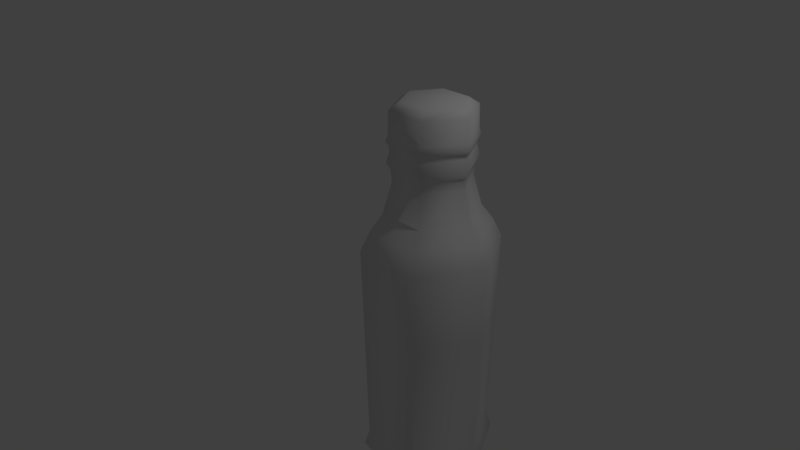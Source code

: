 # Source: soylent2.blend  (saved by Blender 2.78.0; exported with 4.5.12 LTS)
import bpy
from mathutils import Matrix  # noqa: F401  (used for matrix-valued properties, if any)

bpy.ops.wm.read_factory_settings(use_empty=True)
scene = bpy.context.scene
scene.name = 'Scene'

# ---- collections
col_collection_1 = bpy.data.collections.new('Collection 1'); scene.collection.children.link(col_collection_1)

# ---- world
world_world = bpy.data.worlds.new('World'); scene.world = world_world
world_world.color = (0.05088, 0.05088, 0.05088)
world_world.use_sun_shadow = False
world_world.sun_shadow_jitter_overblur = 0.0
world_world.cycles.sampling_method = 'MANUAL'

# ---- cameras
cam_camera = bpy.data.cameras.new('Camera')
cam_camera.clip_end = 100.0
cam_camera.lens = 35.0
cam_camera.sensor_width = 32.0
cam_camera.sensor_height = 18.0
cam_camera.ortho_scale = 7.314
cam_camera.dof.focus_distance = 0.0
cam_camera.dof.aperture_fstop = 128.0

# ---- lights
light_lamp = bpy.data.lights.new('Lamp', 'POINT')
light_lamp.transmission_factor = 0.0
light_lamp.cutoff_distance = 30.0
light_lamp.energy = 100.0
light_lamp.shadow_buffer_clip_start = 1.001
light_lamp.shadow_soft_size = 0.1
light_lamp.shadow_maximum_resolution = 0.006
light_lamp.use_absolute_resolution = True

# ---- meshes
me_cylinder_002 = bpy.data.meshes.new('Cylinder.002')
me_cylinder_002.from_pydata([(1.089, 0.1725, -2.539), (1.089, -0.1791, 2.308), (1.782, -0.228, -2.539), (1.478, -0.4038, 2.308), (1.782, -1.029, -2.539), (1.478, -0.8533, 2.308), (1.089, -1.43, -2.539), (1.089, -1.078, 2.308), (0.3949, -1.029, -2.539), (0.6995, -0.8533, 2.308), (0.3949, -0.228, -2.539), (0.6995, -0.4038, 2.308), (1.089, 0.357, -2.264), (1.942, -0.1358, -2.264), (1.942, -1.121, -2.264), (1.089, -1.614, -2.264), (0.2352, -1.121, -2.264), (0.2352, -0.1358, -2.264), (1.089, 0.2827, -2.076), (1.878, -0.173, -2.076), (1.878, -1.084, -2.076), (1.089, -1.54, -2.076), (0.2996, -1.084, -2.076), (0.2996, -0.173, -2.076), (1.089, 0.3613, 0.5506), (1.946, -0.1337, 0.5506), (1.946, -1.123, 0.5506), (1.089, -1.618, 0.5506), (0.2315, -1.123, 0.5506), (0.2315, -0.1337, 0.5506), (1.089, 0.2313, 0.7822), (1.833, -0.1987, 0.7822), (1.833, -1.058, 0.7822), (1.089, -1.488, 0.7822), (0.3441, -1.058, 0.7822), (0.3441, -0.1987, 0.7822), (1.089, 0.05142, 0.9942), (1.678, -0.2886, 0.9942), (1.678, -0.9686, 0.9942), (1.089, -1.309, 0.9942), (0.4998, -0.9686, 0.9942), (0.4998, -0.2886, 0.9942), (1.089, -0.07463, 1.38), (1.568, -0.3516, 1.38), (1.568, -0.9055, 1.38), (1.089, -1.183, 1.38), (0.609, -0.9055, 1.38), (0.609, -0.3516, 1.38), (1.089, -0.05868, 1.523), (1.582, -0.3436, 1.523), (1.582, -0.9135, 1.523), (1.089, -1.198, 1.523), (0.5952, -0.9135, 1.523), (0.5952, -0.3436, 1.523), (1.089, -0.0002492, 1.616), (1.633, -0.3144, 1.616), (1.633, -0.9427, 1.616), (1.089, -1.257, 1.616), (0.5446, -0.9427, 1.616), (0.5446, -0.3144, 1.616), (1.089, -0.04123, 1.743), (1.597, -0.3349, 1.743), (1.597, -0.9222, 1.743), (1.089, -1.216, 1.743), (0.5801, -0.9222, 1.743), (0.5801, -0.3349, 1.743), (1.089, -0.03167, 1.814), (1.606, -0.3301, 1.814), (1.606, -0.927, 1.814), (1.089, -1.225, 1.814), (0.5718, -0.927, 1.814), (0.5718, -0.3301, 1.814), (1.089, 0.007942, 1.862), (1.64, -0.3103, 1.862), (1.64, -0.9468, 1.862), (1.089, -1.265, 1.862), (0.5375, -0.9468, 1.862), (0.5375, -0.3103, 1.862), (1.089, -0.02103, 1.935), (1.615, -0.3248, 1.935), (1.615, -0.9323, 1.935), (1.089, -1.236, 1.935), (0.5626, -0.9323, 1.935), (0.5626, -0.3248, 1.935), (1.089, -0.02957, 2.221), (1.607, -0.3291, 2.221), (1.607, -0.9281, 2.221), (1.089, -1.228, 2.221), (0.57, -0.9281, 2.221), (0.57, -0.3291, 2.221), (1.92, -0.1489, -0.4689), (1.92, -1.108, -0.4689), (1.089, -1.588, -0.4689), (0.2579, -1.108, -0.4689), (0.2579, -0.1489, -0.4689), (1.089, 0.3307, -0.4689)], [], [(1, 85, 84), (3, 86, 85), (5, 87, 86), (7, 88, 87), (1, 9, 5), (9, 89, 88), (11, 84, 89), (2, 6, 10), (17, 0, 10), (16, 10, 8), (15, 8, 6), (14, 6, 4), (13, 4, 2), (12, 2, 0), (23, 12, 17), (22, 17, 16), (21, 16, 15), (20, 15, 14), (13, 20, 14), (12, 19, 13), (29, 95, 94), (93, 29, 94), (27, 93, 92), (91, 27, 92), (25, 91, 90), (24, 90, 95), (35, 24, 29), (34, 29, 28), (33, 28, 27), (26, 33, 27), (31, 26, 25), (30, 25, 24), (41, 30, 35), (40, 35, 34), (39, 34, 33), (38, 33, 32), (37, 32, 31), (36, 31, 30), (41, 42, 36), (46, 41, 40), (45, 40, 39), (44, 39, 38), (43, 38, 37), (42, 37, 36), (47, 48, 42), (52, 47, 46), (51, 46, 45), (50, 45, 44), (49, 44, 43), (48, 43, 42), (53, 54, 48), (58, 53, 52), (57, 52, 51), (50, 57, 51), (55, 50, 49), (54, 49, 48), (65, 54, 59), (64, 59, 58), (63, 58, 57), (62, 57, 56), (61, 56, 55), (60, 55, 54), (65, 66, 60), (70, 65, 64), (69, 64, 63), (68, 63, 62), (67, 62, 61), (66, 61, 60), (77, 66, 71), (76, 71, 70), (75, 70, 69), (74, 69, 68), (73, 68, 67), (72, 67, 66), (77, 78, 72), (82, 77, 76), (81, 76, 75), (74, 81, 75), (79, 74, 73), (78, 73, 72), (89, 78, 83), (88, 83, 82), (81, 88, 82), (86, 81, 80), (85, 80, 79), (78, 85, 79), (95, 19, 18), (90, 20, 19), (91, 21, 20), (21, 93, 22), (93, 23, 22), (94, 18, 23), (1, 3, 85), (3, 5, 86), (5, 7, 87), (7, 9, 88), (5, 3, 1), (1, 11, 9), (9, 7, 5), (9, 11, 89), (11, 1, 84), (10, 0, 2), (2, 4, 6), (6, 8, 10), (17, 12, 0), (16, 17, 10), (15, 16, 8), (14, 15, 6), (13, 14, 4), (12, 13, 2), (23, 18, 12), (22, 23, 17), (21, 22, 16), (20, 21, 15), (13, 19, 20), (12, 18, 19), (29, 24, 95), (93, 28, 29), (27, 28, 93), (91, 26, 27), (25, 26, 91), (24, 25, 90), (35, 30, 24), (34, 35, 29), (33, 34, 28), (26, 32, 33), (31, 32, 26), (30, 31, 25), (41, 36, 30), (40, 41, 35), (39, 40, 34), (38, 39, 33), (37, 38, 32), (36, 37, 31), (41, 47, 42), (46, 47, 41), (45, 46, 40), (44, 45, 39), (43, 44, 38), (42, 43, 37), (47, 53, 48), (52, 53, 47), (51, 52, 46), (50, 51, 45), (49, 50, 44), (48, 49, 43), (53, 59, 54), (58, 59, 53), (57, 58, 52), (50, 56, 57), (55, 56, 50), (54, 55, 49), (65, 60, 54), (64, 65, 59), (63, 64, 58), (62, 63, 57), (61, 62, 56), (60, 61, 55), (65, 71, 66), (70, 71, 65), (69, 70, 64), (68, 69, 63), (67, 68, 62), (66, 67, 61), (77, 72, 66), (76, 77, 71), (75, 76, 70), (74, 75, 69), (73, 74, 68), (72, 73, 67), (77, 83, 78), (82, 83, 77), (81, 82, 76), (74, 80, 81), (79, 80, 74), (78, 79, 73), (89, 84, 78), (88, 89, 83), (81, 87, 88), (86, 87, 81), (85, 86, 80), (78, 84, 85), (95, 90, 19), (90, 91, 20), (91, 92, 21), (21, 92, 93), (93, 94, 23), (94, 95, 18)])
me_cylinder_002.polygons.foreach_set('use_smooth', [True] * 188)
_uv = me_cylinder_002.uv_layers.new(name='UVMap')
_uv.uv.foreach_set('vector', [0.5482, 0.1377, 0.547, 0.1326, 0.5499, 0.1377, 0.5461, 0.1343, 0.5409, 0.1332, 0.547, 0.1326, 0.542, 0.1346, 0.5385, 0.1384, 0.5409, 0.1332, 0.5402, 0.1384, 0.5415, 0.1435, 0.5385, 0.1384, 0.5482, 0.1377, 0.5424, 0.1419, 0.542, 0.1346, 0.5424, 0.1419, 0.5476, 0.1429, 0.5415, 0.1435, 0.5466, 0.1415, 0.5499, 0.1377, 0.5476, 0.1429, 0.3221, 0.1234, 0.2238, 0.1909, 0.2193, 0.07394, 0.2021, 0.04249, 0.2852, 0.06819, 0.2193, 0.07394, 0.1494, 0.1316, 0.2193, 0.07394, 0.1865, 0.1333, 0.2036, 0.2238, 0.1865, 0.1333, 0.2238, 0.1909, 0.3135, 0.221, 0.2238, 0.1909, 0.2939, 0.1872, 0.3592, 0.1225, 0.2939, 0.1872, 0.3221, 0.1234, 0.3029, 0.03752, 0.3221, 0.1234, 0.2852, 0.06819, 0.1878, 0.0157, 0.3029, 0.03752, 0.2021, 0.04249, 0.1172, 0.13, 0.2021, 0.04249, 0.1494, 0.1316, 0.1857, 0.2526, 0.1494, 0.1316, 0.2036, 0.2238, 0.3355, 0.2547, 0.2036, 0.2238, 0.3135, 0.221, 0.3592, 0.1225, 0.3355, 0.2547, 0.3135, 0.221, 0.3029, 0.03752, 0.3911, 0.1186, 0.3592, 0.1225, 0.9752, 0.2687, 0.8858, 0.1728, 0.9752, 0.1728, 0.565, 0.7008, 0.3212, 0.9624, 0.3212, 0.7008, 0.8089, 0.9624, 0.565, 0.7008, 0.8089, 0.7008, 0.9863, 0.7008, 0.8089, 0.9624, 0.8089, 0.7008, 0.7964, 0.2687, 0.707, 0.1728, 0.7964, 0.1728, 0.8858, 0.2687, 0.7964, 0.1728, 0.8858, 0.1728, 0.5976, 0.2256, 0.681, 0.1363, 0.6162, 0.2595, 0.4946, 0.2268, 0.6162, 0.2595, 0.4743, 0.2595, 0.4426, 0.1387, 0.4743, 0.2595, 0.4056, 0.1387, 0.4743, 0.01771, 0.4426, 0.1387, 0.4056, 0.1387, 0.5932, 0.05102, 0.4743, 0.01771, 0.6129, 0.01911, 0.6436, 0.1356, 0.6129, 0.01911, 0.681, 0.1363, 0.5816, 0.1977, 0.6436, 0.1356, 0.5976, 0.2256, 0.511, 0.1986, 0.5976, 0.2256, 0.4946, 0.2268, 0.4753, 0.1392, 0.4946, 0.2268, 0.4426, 0.1387, 0.5094, 0.07927, 0.4426, 0.1387, 0.4941, 0.05187, 0.5773, 0.07847, 0.4941, 0.05187, 0.5932, 0.05102, 0.6116, 0.136, 0.5932, 0.05102, 0.6436, 0.1356, 0.5816, 0.1977, 0.5774, 0.1366, 0.6116, 0.136, 0.5288, 0.1678, 0.5816, 0.1977, 0.511, 0.1986, 0.5109, 0.1397, 0.511, 0.1986, 0.4753, 0.1392, 0.5258, 0.1092, 0.4753, 0.1392, 0.5094, 0.07927, 0.5598, 0.1084, 0.5094, 0.07927, 0.5773, 0.07847, 0.5774, 0.1366, 0.5773, 0.07847, 0.6116, 0.136, 0.5626, 0.1669, 0.5693, 0.1369, 0.5774, 0.1366, 0.5326, 0.1604, 0.5626, 0.1669, 0.5288, 0.1678, 0.5192, 0.1393, 0.5288, 0.1678, 0.5109, 0.1397, 0.5302, 0.1162, 0.5109, 0.1397, 0.5258, 0.1092, 0.5559, 0.1157, 0.5258, 0.1092, 0.5598, 0.1084, 0.5693, 0.1369, 0.5598, 0.1084, 0.5774, 0.1366, 0.5581, 0.1597, 0.565, 0.1371, 0.5693, 0.1369, 0.5351, 0.156, 0.5581, 0.1597, 0.5326, 0.1604, 0.5235, 0.1391, 0.5326, 0.1604, 0.5192, 0.1393, 0.5302, 0.1162, 0.5235, 0.1391, 0.5192, 0.1393, 0.5535, 0.1201, 0.5302, 0.1162, 0.5559, 0.1157, 0.565, 0.1371, 0.5559, 0.1157, 0.5693, 0.1369, 0.5526, 0.1512, 0.565, 0.1371, 0.555, 0.1549, 0.5372, 0.1519, 0.555, 0.1549, 0.5351, 0.156, 0.5282, 0.1388, 0.5351, 0.156, 0.5235, 0.1391, 0.5359, 0.1249, 0.5235, 0.1391, 0.5334, 0.1211, 0.5514, 0.1242, 0.5334, 0.1211, 0.5535, 0.1201, 0.5602, 0.1373, 0.5535, 0.1201, 0.565, 0.1371, 0.5526, 0.1512, 0.5583, 0.1374, 0.5602, 0.1373, 0.538, 0.1502, 0.5526, 0.1512, 0.5372, 0.1519, 0.5302, 0.1387, 0.5372, 0.1519, 0.5282, 0.1388, 0.537, 0.1265, 0.5282, 0.1388, 0.5359, 0.1249, 0.5505, 0.1259, 0.5359, 0.1249, 0.5514, 0.1242, 0.5583, 0.1374, 0.5514, 0.1242, 0.5602, 0.1373, 0.5508, 0.1482, 0.5583, 0.1374, 0.5515, 0.1495, 0.5388, 0.1489, 0.5515, 0.1495, 0.538, 0.1502, 0.5317, 0.1387, 0.538, 0.1502, 0.5302, 0.1387, 0.5377, 0.1278, 0.5302, 0.1387, 0.537, 0.1265, 0.5497, 0.1272, 0.537, 0.1265, 0.5505, 0.1259, 0.5568, 0.1374, 0.5505, 0.1259, 0.5583, 0.1374, 0.5508, 0.1482, 0.5549, 0.1375, 0.5568, 0.1374, 0.5395, 0.1473, 0.5508, 0.1482, 0.5388, 0.1489, 0.5336, 0.1386, 0.5388, 0.1489, 0.5317, 0.1387, 0.5377, 0.1278, 0.5336, 0.1386, 0.5317, 0.1387, 0.549, 0.1288, 0.5377, 0.1278, 0.5497, 0.1272, 0.5549, 0.1375, 0.5497, 0.1272, 0.5568, 0.1374, 0.5476, 0.1429, 0.5549, 0.1375, 0.5499, 0.1469, 0.5415, 0.1435, 0.5499, 0.1469, 0.5395, 0.1473, 0.5336, 0.1386, 0.5415, 0.1435, 0.5395, 0.1473, 0.5409, 0.1332, 0.5336, 0.1386, 0.5386, 0.1292, 0.547, 0.1326, 0.5386, 0.1292, 0.549, 0.1288, 0.5549, 0.1375, 0.547, 0.1326, 0.549, 0.1288, 0.8858, 0.1728, 0.7964, 0.0216, 0.8858, 0.0216, 0.7964, 0.1728, 0.707, 0.0216, 0.7964, 0.0216, 0.9863, 0.7008, 0.8089, 0.2885, 0.9863, 0.2885, 0.8089, 0.2885, 0.565, 0.7008, 0.565, 0.2885, 0.565, 0.7008, 0.3212, 0.2885, 0.565, 0.2885, 0.9752, 0.1728, 0.8858, 0.0216, 0.9752, 0.0216, 0.5482, 0.1377, 0.5461, 0.1343, 0.547, 0.1326, 0.5461, 0.1343, 0.542, 0.1346, 0.5409, 0.1332, 0.542, 0.1346, 0.5402, 0.1384, 0.5385, 0.1384, 0.5402, 0.1384, 0.5424, 0.1419, 0.5415, 0.1435, 0.542, 0.1346, 0.5461, 0.1343, 0.5482, 0.1377, 0.5482, 0.1377, 0.5466, 0.1415, 0.5424, 0.1419, 0.5424, 0.1419, 0.5402, 0.1384, 0.542, 0.1346, 0.5424, 0.1419, 0.5466, 0.1415, 0.5476, 0.1429, 0.5466, 0.1415, 0.5482, 0.1377, 0.5499, 0.1377, 0.2193, 0.07394, 0.2852, 0.06819, 0.3221, 0.1234, 0.3221, 0.1234, 0.2939, 0.1872, 0.2238, 0.1909, 0.2238, 0.1909, 0.1865, 0.1333, 0.2193, 0.07394, 0.2021, 0.04249, 0.3029, 0.03752, 0.2852, 0.06819, 0.1494, 0.1316, 0.2021, 0.04249, 0.2193, 0.07394, 0.2036, 0.2238, 0.1494, 0.1316, 0.1865, 0.1333, 0.3135, 0.221, 0.2036, 0.2238, 0.2238, 0.1909, 0.3592, 0.1225, 0.3135, 0.221, 0.2939, 0.1872, 0.3029, 0.03752, 0.3592, 0.1225, 0.3221, 0.1234, 0.1878, 0.0157, 0.3147, 0.01414, 0.3029, 0.03752, 0.1172, 0.13, 0.1878, 0.0157, 0.2021, 0.04249, 0.1857, 0.2526, 0.1172, 0.13, 0.1494, 0.1316, 0.3355, 0.2547, 0.1857, 0.2526, 0.2036, 0.2238, 0.3592, 0.1225, 0.3911, 0.1186, 0.3355, 0.2547, 0.3029, 0.03752, 0.3147, 0.01414, 0.3911, 0.1186, 0.9752, 0.2687, 0.8858, 0.2687, 0.8858, 0.1728, 0.565, 0.7008, 0.565, 0.9624, 0.3212, 0.9624, 0.8089, 0.9624, 0.565, 0.9624, 0.565, 0.7008, 0.9863, 0.7008, 0.9863, 0.9624, 0.8089, 0.9624, 0.7964, 0.2687, 0.707, 0.2687, 0.707, 0.1728, 0.8858, 0.2687, 0.7964, 0.2687, 0.7964, 0.1728, 0.5976, 0.2256, 0.6436, 0.1356, 0.681, 0.1363, 0.4946, 0.2268, 0.5976, 0.2256, 0.6162, 0.2595, 0.4426, 0.1387, 0.4946, 0.2268, 0.4743, 0.2595, 0.4743, 0.01771, 0.4941, 0.05187, 0.4426, 0.1387, 0.5932, 0.05102, 0.4941, 0.05187, 0.4743, 0.01771, 0.6436, 0.1356, 0.5932, 0.05102, 0.6129, 0.01911, 0.5816, 0.1977, 0.6116, 0.136, 0.6436, 0.1356, 0.511, 0.1986, 0.5816, 0.1977, 0.5976, 0.2256, 0.4753, 0.1392, 0.511, 0.1986, 0.4946, 0.2268, 0.5094, 0.07927, 0.4753, 0.1392, 0.4426, 0.1387, 0.5773, 0.07847, 0.5094, 0.07927, 0.4941, 0.05187, 0.6116, 0.136, 0.5773, 0.07847, 0.5932, 0.05102, 0.5816, 0.1977, 0.5626, 0.1669, 0.5774, 0.1366, 0.5288, 0.1678, 0.5626, 0.1669, 0.5816, 0.1977, 0.5109, 0.1397, 0.5288, 0.1678, 0.511, 0.1986, 0.5258, 0.1092, 0.5109, 0.1397, 0.4753, 0.1392, 0.5598, 0.1084, 0.5258, 0.1092, 0.5094, 0.07927, 0.5774, 0.1366, 0.5598, 0.1084, 0.5773, 0.07847, 0.5626, 0.1669, 0.5581, 0.1597, 0.5693, 0.1369, 0.5326, 0.1604, 0.5581, 0.1597, 0.5626, 0.1669, 0.5192, 0.1393, 0.5326, 0.1604, 0.5288, 0.1678, 0.5302, 0.1162, 0.5192, 0.1393, 0.5109, 0.1397, 0.5559, 0.1157, 0.5302, 0.1162, 0.5258, 0.1092, 0.5693, 0.1369, 0.5559, 0.1157, 0.5598, 0.1084, 0.5581, 0.1597, 0.555, 0.1549, 0.565, 0.1371, 0.5351, 0.156, 0.555, 0.1549, 0.5581, 0.1597, 0.5235, 0.1391, 0.5351, 0.156, 0.5326, 0.1604, 0.5302, 0.1162, 0.5334, 0.1211, 0.5235, 0.1391, 0.5535, 0.1201, 0.5334, 0.1211, 0.5302, 0.1162, 0.565, 0.1371, 0.5535, 0.1201, 0.5559, 0.1157, 0.5526, 0.1512, 0.5602, 0.1373, 0.565, 0.1371, 0.5372, 0.1519, 0.5526, 0.1512, 0.555, 0.1549, 0.5282, 0.1388, 0.5372, 0.1519, 0.5351, 0.156, 0.5359, 0.1249, 0.5282, 0.1388, 0.5235, 0.1391, 0.5514, 0.1242, 0.5359, 0.1249, 0.5334, 0.1211, 0.5602, 0.1373, 0.5514, 0.1242, 0.5535, 0.1201, 0.5526, 0.1512, 0.5515, 0.1495, 0.5583, 0.1374, 0.538, 0.1502, 0.5515, 0.1495, 0.5526, 0.1512, 0.5302, 0.1387, 0.538, 0.1502, 0.5372, 0.1519, 0.537, 0.1265, 0.5302, 0.1387, 0.5282, 0.1388, 0.5505, 0.1259, 0.537, 0.1265, 0.5359, 0.1249, 0.5583, 0.1374, 0.5505, 0.1259, 0.5514, 0.1242, 0.5508, 0.1482, 0.5568, 0.1374, 0.5583, 0.1374, 0.5388, 0.1489, 0.5508, 0.1482, 0.5515, 0.1495, 0.5317, 0.1387, 0.5388, 0.1489, 0.538, 0.1502, 0.5377, 0.1278, 0.5317, 0.1387, 0.5302, 0.1387, 0.5497, 0.1272, 0.5377, 0.1278, 0.537, 0.1265, 0.5568, 0.1374, 0.5497, 0.1272, 0.5505, 0.1259, 0.5508, 0.1482, 0.5499, 0.1469, 0.5549, 0.1375, 0.5395, 0.1473, 0.5499, 0.1469, 0.5508, 0.1482, 0.5336, 0.1386, 0.5395, 0.1473, 0.5388, 0.1489, 0.5377, 0.1278, 0.5386, 0.1292, 0.5336, 0.1386, 0.549, 0.1288, 0.5386, 0.1292, 0.5377, 0.1278, 0.5549, 0.1375, 0.549, 0.1288, 0.5497, 0.1272, 0.5476, 0.1429, 0.5499, 0.1377, 0.5549, 0.1375, 0.5415, 0.1435, 0.5476, 0.1429, 0.5499, 0.1469, 0.5336, 0.1386, 0.5385, 0.1384, 0.5415, 0.1435, 0.5409, 0.1332, 0.5385, 0.1384, 0.5336, 0.1386, 0.547, 0.1326, 0.5409, 0.1332, 0.5386, 0.1292, 0.5549, 0.1375, 0.5499, 0.1377, 0.547, 0.1326, 0.8858, 0.1728, 0.7964, 0.1728, 0.7964, 0.0216, 0.7964, 0.1728, 0.707, 0.1728, 0.707, 0.0216, 0.9863, 0.7008, 0.8089, 0.7008, 0.8089, 0.2885, 0.8089, 0.2885, 0.8089, 0.7008, 0.565, 0.7008, 0.565, 0.7008, 0.3212, 0.7008, 0.3212, 0.2885, 0.9752, 0.1728, 0.8858, 0.1728, 0.8858, 0.0216])
me_cylinder_002.use_remesh_preserve_volume = False
me_cylinder_002.use_remesh_preserve_attributes = False
me_cylinder_002.use_mirror_vertex_groups = False
me_cylinder_002.update()

# ---- objects
ob_cylinder = bpy.data.objects.new('Cylinder', me_cylinder_002)
ob_lamp = bpy.data.objects.new('Lamp', light_lamp)
ob_camera = bpy.data.objects.new('Camera', cam_camera)

# ---- transforms, parenting, visibility, modifiers, constraints
ob_cylinder.location = (0.03751, 0.0, 0.03751)
ob_cylinder.rotation_euler = (0.0, -0.0, 0.5236)
ob_cylinder.scale = (0.8646, 0.8646, 1.0)
ob_cylinder.lineart.crease_threshold = 0.0
ob_lamp.location = (4.076, 1.005, 5.904)
ob_lamp.rotation_euler = (0.6503, 0.05522, 1.866)
ob_lamp.lock_rotations_4d = False
ob_lamp.empty_display_type = 'ARROWS'
ob_lamp.color = (0.0, 0.0, 0.0, 0.0)
ob_lamp.lineart.crease_threshold = 0.0
ob_camera.location = (7.481, -6.508, 5.344)
ob_camera.rotation_euler = (1.109, 0.0, 0.8149)
ob_camera.lock_rotations_4d = False
ob_camera.empty_display_type = 'ARROWS'
ob_camera.color = (0.0, 0.0, 0.0, 0.0)
ob_camera.display_type = 'WIRE'
ob_camera.lineart.crease_threshold = 0.0

# ---- collection membership
col_collection_1.objects.link(ob_cylinder)
col_collection_1.objects.link(ob_lamp)
col_collection_1.objects.link(ob_camera)

# ---- scene / render settings (as saved in the file)
scene.camera = ob_camera
scene.frame_start = 1; scene.frame_end = 250; scene.frame_set(1)
scene.render.engine = 'BLENDER_EEVEE_NEXT'
scene.render.resolution_percentage = 50
scene.render.dither_intensity = 0.0
scene.cycles.use_denoising = False
scene.cycles.samples = 128
scene.cycles.sampling_pattern = 'TABULATED_SOBOL'
scene.cycles.light_sampling_threshold = 0.0
scene.cycles.use_adaptive_sampling = False
scene.cycles.use_light_tree = False
scene.cycles.blur_glossy = 0.0
scene.cycles.sample_clamp_indirect = 0.0
scene.view_settings.view_transform = 'Standard'
bpy.context.view_layer.update()
